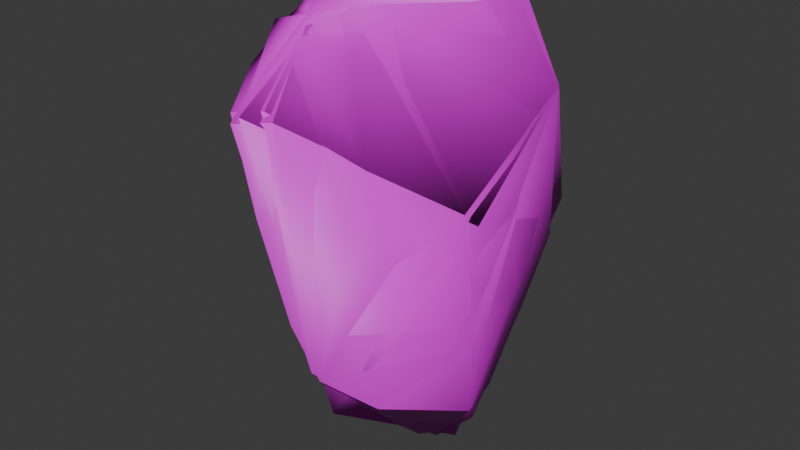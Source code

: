 # Source: Rock02.blend  (saved by Blender 4.0.36; exported with 4.5.12 LTS)
import bpy
from mathutils import Matrix  # noqa: F401  (used for matrix-valued properties, if any)

bpy.ops.wm.read_factory_settings(use_empty=True)
scene = bpy.context.scene
scene.name = 'Scene'

# ---- collections
col_collection = bpy.data.collections.new('Collection'); scene.collection.children.link(col_collection)

# ---- images (referenced by path relative to the original .blend; pixels are not part of the script)
import os
ASSET_DIR = os.environ.get("B2B_ASSET_DIR", "")  # directory of the original .blend (textures are referenced by path, not embedded)
HERE = os.path.dirname(os.path.abspath(__file__))  # packed textures are extracted next to this script under _unpacked/

def load_image(name, relpath, width, height, colorspace="sRGB"):
    """Load a texture the original file referenced (path relative to the .blend, or extracted next to this script)."""
    p = next((c for c in (os.path.join(HERE, relpath), os.path.join(ASSET_DIR, relpath)) if relpath and os.path.exists(c)), "")
    if p:
        img = bpy.data.images.load(p, check_existing=True)
        img.name = name
    else:  # same state as the original file: an image datablock whose file is absent (Cycles renders it pink)
        img = bpy.data.images.new(name, width, height)
        img.source = "FILE"
        img.filepath = "//" + (relpath or name)
    img.colorspace_settings.name = colorspace
    return img
img_stylizedrock02_basecolor_png = load_image('stylizedRock02_baseColor.png', 'stylizedRock02_baseColor.png', 1024, 1024, 'sRGB')
img_stylizedrock02_normal_png = load_image('stylizedRock02_normal.png', 'stylizedRock02_normal.png', 1024, 1024, 'Non-Color')

# ---- materials (node trees are filled in below, after node groups)
mat_stylizedrock02_mat = bpy.data.materials.new('stylizedRock02_mat')
mat_stylizedrock02_mat.use_transparent_shadow = False
mat_stylizedrock02_mat.roughness = 0.5

# ---- material node trees
mat_stylizedrock02_mat.use_nodes = True; mat_stylizedrock02_mat.node_tree.nodes.clear()
_N = mat_stylizedrock02_mat.node_tree.nodes; _L = mat_stylizedrock02_mat.node_tree.links
n0 = _N.new('ShaderNodeBsdfPrincipled'); n0.name = 'Principled BSDF'; n0.location = (10, 300)
n0.inputs[3].default_value = 1.45
n0.inputs[27].default_value = (0.0, 0.0, 0.0, 1.0)
n0.inputs[28].default_value = 1.0
n1 = _N.new('ShaderNodeOutputMaterial'); n1.name = 'Material Output'; n1.location = (300, 300)
n2 = _N.new('ShaderNodeNormalMap'); n2.name = 'Normal Map'; n2.location = (-300, -300)
n2.label = 'Normal/Map'
n3 = _N.new('ShaderNodeTexImage'); n3.name = 'Image Texture'; n3.location = (-300, 600)
n3.image = img_stylizedrock02_basecolor_png
n4 = _N.new('ShaderNodeTexImage'); n4.name = 'Image Texture.001'; n4.location = (-600, -900)
n4.image = img_stylizedrock02_normal_png
_L.new(n0.outputs[0], n1.inputs[0])
_L.new(n2.outputs[0], n0.inputs[5])
_L.new(n3.outputs[0], n0.inputs[0])
_L.new(n4.outputs[0], n2.inputs[1])
n1.is_active_output = True

# ---- world
world_world = bpy.data.worlds.new('World'); scene.world = world_world
world_world.use_nodes = True; world_world.node_tree.nodes.clear()
_N = world_world.node_tree.nodes; _L = world_world.node_tree.links
n0 = _N.new('ShaderNodeOutputWorld'); n0.name = 'World Output'; n0.location = (300, 300)
n1 = _N.new('ShaderNodeBackground'); n1.name = 'Background'; n1.location = (10, 300)
n1.inputs[0].default_value = (0.05088, 0.05088, 0.05088, 1.0)
_L.new(n1.outputs[0], n0.inputs[0])
n0.is_active_output = True
world_world.color = (0.05088, 0.05088, 0.05088)
world_world.use_sun_shadow = False
world_world.sun_shadow_jitter_overblur = 0.0

# ---- meshes
me_rocks02_lod0 = bpy.data.meshes.new('Rocks02_LOD0')
me_rocks02_lod0.from_pydata([(-0.04367, -0.6541, 0.6477), (-0.1674, -0.607, 0.1939), (-0.03082, -0.4968, 0.8536), (-0.3078, -0.5703, 0.5528), (0.3303, -0.5764, 0.5156), (-0.0402, -0.4494, -0.5328), (0.346, -0.4822, 0.1517), (-0.1185, -0.5141, -0.2768), (0.6314, -0.4507, 0.4054), (0.5334, -0.2547, -0.2353), (-0.0901, -0.3616, 0.9063), (0.1508, -0.4283, 0.8251), (0.5913, -0.3424, 0.09049), (0.1809, -0.3604, -0.6107), (-0.4677, -0.1761, -0.2562), (-0.5415, -0.1922, 0.03502), (0.09975, -0.2729, 0.9477), (-0.1092, -0.2353, -0.7833), (-0.4947, 0.08717, 0.8169), (-0.3673, -0.1295, -0.5554), (0.2528, 0.06454, 0.9112), (-0.6323, 0.003221, 0.5399), (-0.6161, -0.1744, 0.5644), (-0.182, -0.1158, -0.8386), (0.6323, -0.1615, 0.5668), (0.5006, 0.05593, -0.1671), (0.376, -0.0311, -0.7145), (0.1315, -0.04259, -0.9424), (-0.5784, 0.00585, 0.7219), (-0.2736, 0.08876, -0.8075), (0.1937, 0.05017, -0.9477), (0.5871, 0.134, 0.6714), (0.3137, 0.195, -0.7351), (-0.2854, 0.2568, -0.7639), (0.5217, 0.2626, 0.3175), (-0.5336, 0.243, 0.06922), (0.06811, 0.3272, -0.8641), (0.2737, 0.3222, 0.8862), (-0.4392, 0.3255, 0.4492), (-0.2016, 0.4548, -0.3646), (0.3181, 0.3744, -0.4765), (-0.1543, 0.3476, -0.8131), (0.3589, 0.4727, 0.3524), (0.003597, 0.4719, -0.2747), (-0.2913, 0.4511, 0.798), (0.4247, 0.3846, -0.08452), (0.3371, 0.4286, -0.1984), (0.2413, 0.5548, 0.331), (-0.2396, 0.6187, 0.5871), (0.06391, 0.5098, 0.8169), (-0.2699, 0.6336, 0.2332), (-0.1731, 0.6541, 0.3713)], [], [(4, 7, 5), (1, 15, 7), (1, 3, 15), (8, 6, 12), (5, 9, 6), (11, 16, 2), (19, 5, 7), (16, 10, 2), (7, 15, 14), (22, 15, 3), (11, 24, 16), (28, 10, 18), (9, 26, 25), (22, 21, 15), (17, 19, 23), (12, 25, 24), (35, 15, 21), (27, 13, 17), (23, 19, 29), (15, 35, 14), (14, 29, 19), (21, 22, 28), (29, 27, 23), (27, 30, 26), (25, 26, 32), (16, 20, 37), (36, 32, 30), (18, 38, 21), (27, 29, 41), (41, 30, 27), (33, 35, 39), (32, 45, 25), (37, 31, 42), (25, 45, 34), (39, 41, 33), (44, 38, 18), (46, 45, 40), (41, 43, 40), (42, 45, 47), (45, 46, 47), (38, 44, 48), (42, 49, 37), (42, 47, 49), (50, 43, 39), (46, 43, 50), (46, 51, 47), (51, 50, 48), (1, 0, 3), (3, 0, 2), (4, 0, 1), (4, 2, 0), (1, 7, 4), (8, 11, 4), (4, 6, 8), (4, 11, 2), (6, 4, 5), (6, 9, 12), (2, 10, 3), (9, 5, 13), (11, 8, 24), (28, 22, 3), (13, 5, 17), (3, 10, 28), (19, 7, 14), (8, 12, 24), (5, 19, 17), (9, 13, 26), (12, 9, 25), (18, 10, 16), (23, 27, 17), (24, 20, 16), (26, 13, 27), (44, 18, 16), (31, 20, 24), (31, 24, 34), (34, 24, 25), (30, 32, 26), (14, 33, 29), (28, 18, 21), (37, 44, 16), (31, 37, 20), (35, 33, 14), (21, 38, 35), (29, 33, 41), (30, 41, 36), (34, 42, 31), (36, 40, 32), (38, 50, 35), (32, 40, 45), (41, 40, 36), (44, 37, 49), (46, 40, 43), (42, 34, 45), (39, 43, 41), (48, 44, 49), (48, 50, 38), (47, 51, 49), (50, 51, 46), (39, 35, 50), (48, 49, 51)])
me_rocks02_lod0.polygons.foreach_set('use_smooth', [True] * 100)
_uv = me_rocks02_lod0.uv_layers.new(name='UVMap')
_uv.uv.foreach_set('vector', [0.4112, 0.4095, 0.1681, 0.5068, 0.09502, 0.4769, 0.3011, 0.5386, 0.2113, 0.6781, 0.1681, 0.5068, 0.3011, 0.5386, 0.3931, 0.5998, 0.2113, 0.6781, 0.3844, 0.3124, 0.3039, 0.3898, 0.2874, 0.3081, 0.09502, 0.4769, 0.191, 0.3104, 0.3039, 0.3898, 0.7908, 0.5893, 0.7738, 0.6455, 0.7364, 0.5745, 0.04757, 0.6021, 0.09502, 0.4769, 0.1681, 0.5068, 0.7328, 0.6666, 0.6877, 0.6207, 0.7136, 0.5809, 0.1681, 0.5068, 0.2113, 0.6781, 0.1317, 0.6413, 0.3536, 0.7399, 0.2113, 0.6781, 0.3931, 0.5998, 0.7908, 0.5893, 0.9635, 0.6173, 0.7738, 0.6455, 0.5102, 0.672, 0.6877, 0.6207, 0.5367, 0.6992, 0.191, 0.3104, 0.034, 0.2984, 0.1789, 0.2212, 0.9149, 0.4474, 0.8627, 0.4428, 0.9149, 0.2917, 0.111, 0.8277, 0.2006, 0.7627, 0.1457, 0.8512, 0.2874, 0.3081, 0.1789, 0.2212, 0.4042, 0.2166, 0.7916, 0.3068, 0.9149, 0.2917, 0.8627, 0.4428, 0.08789, 0.9122, 0.005922, 0.8149, 0.111, 0.8277, 0.1457, 0.8512, 0.2006, 0.7627, 0.2083, 0.8807, 0.9149, 0.2917, 0.7916, 0.3068, 0.903, 0.2037, 0.903, 0.2037, 0.8086, 0.04235, 0.88, 0.1136, 0.4572, 0.6592, 0.4895, 0.6057, 0.5102, 0.672, 0.2083, 0.8807, 0.08789, 0.9122, 0.1457, 0.8512, 0.08789, 0.9122, 0.08502, 0.9329, 0.00183, 0.9357, 0.1789, 0.2212, 0.034, 0.2984, 0.00183, 0.237, 0.7328, 0.6666, 0.7328, 0.7746, 0.7074, 0.8455, 0.1415, 0.9982, 0.04598, 0.9982, 0.08502, 0.9329, 0.5367, 0.6992, 0.4391, 0.7757, 0.4572, 0.6592, 0.08789, 0.9122, 0.2083, 0.8807, 0.2148, 0.9728, 0.2148, 0.9728, 0.08502, 0.9329, 0.08789, 0.9122, 0.7637, 0.06333, 0.7916, 0.3068, 0.6951, 0.1733, 0.00183, 0.237, 0.1664, 0.1212, 0.1789, 0.2212, 0.4354, 0.00183, 0.405, 0.1236, 0.2746, 0.04332, 0.1789, 0.2212, 0.1664, 0.1212, 0.2931, 0.1199, 0.6951, 0.1733, 0.7218, 0.03943, 0.7637, 0.06333, 0.5461, 0.8112, 0.4391, 0.7757, 0.5367, 0.6992, 0.5301, 0.1716, 0.4893, 0.1913, 0.5605, 0.09428, 0.7218, 0.03943, 0.6303, 0.1811, 0.5605, 0.09428, 0.4735, 0.3282, 0.4893, 0.1913, 0.5165, 0.3332, 0.4893, 0.1913, 0.5301, 0.1716, 0.5165, 0.3332, 0.4391, 0.7757, 0.5461, 0.8112, 0.5021, 0.8749, 0.4735, 0.3282, 0.5273, 0.4872, 0.4391, 0.4965, 0.4735, 0.3282, 0.5165, 0.3332, 0.5273, 0.4872, 0.6608, 0.3439, 0.6303, 0.1811, 0.6951, 0.1733, 0.5301, 0.1716, 0.6303, 0.1811, 0.6608, 0.3439, 0.5301, 0.1716, 0.6317, 0.3762, 0.5165, 0.3332, 0.6317, 0.3762, 0.6608, 0.3439, 0.6416, 0.4417, 0.3011, 0.5386, 0.4354, 0.5246, 0.3931, 0.5998, 0.6087, 0.5067, 0.7001, 0.5001, 0.7136, 0.5809, 0.4112, 0.4095, 0.4354, 0.5246, 0.3011, 0.5386, 0.8637, 0.5051, 0.7364, 0.5745, 0.7468, 0.5001, 0.3011, 0.5386, 0.1681, 0.5068, 0.4112, 0.4095, 0.9616, 0.5218, 0.7908, 0.5893, 0.8637, 0.5051, 0.4112, 0.4095, 0.3039, 0.3898, 0.3844, 0.3124, 0.8637, 0.5051, 0.7908, 0.5893, 0.7364, 0.5745, 0.3039, 0.3898, 0.4112, 0.4095, 0.09502, 0.4769, 0.3039, 0.3898, 0.191, 0.3104, 0.2874, 0.3081, 0.7136, 0.5809, 0.6877, 0.6207, 0.6087, 0.5067, 0.191, 0.3104, 0.09502, 0.4769, 0.07564, 0.406, 0.7908, 0.5893, 0.9616, 0.5218, 0.9635, 0.6173, 0.5102, 0.672, 0.4895, 0.6057, 0.6087, 0.5067, 0.005922, 0.8149, 0.05, 0.7436, 0.111, 0.8277, 0.6087, 0.5067, 0.6877, 0.6207, 0.5102, 0.672, 0.04757, 0.6021, 0.1681, 0.5068, 0.1317, 0.6413, 0.3844, 0.3124, 0.2874, 0.3081, 0.4042, 0.2166, 0.05, 0.7436, 0.2006, 0.7627, 0.111, 0.8277, 0.191, 0.3104, 0.07564, 0.406, 0.034, 0.2984, 0.2874, 0.3081, 0.191, 0.3104, 0.1789, 0.2212, 0.5367, 0.6992, 0.6877, 0.6207, 0.7328, 0.6666, 0.1457, 0.8512, 0.08789, 0.9122, 0.111, 0.8277, 0.9635, 0.6173, 0.8443, 0.7267, 0.7738, 0.6455, 0.00183, 0.9357, 0.005922, 0.8149, 0.08789, 0.9122, 0.5461, 0.8112, 0.5367, 0.6992, 0.7328, 0.6666, 0.9635, 0.7088, 0.8443, 0.7267, 0.9635, 0.6173, 0.405, 0.1236, 0.4042, 0.2166, 0.2931, 0.1199, 0.2931, 0.1199, 0.4042, 0.2166, 0.1789, 0.2212, 0.08502, 0.9329, 0.04598, 0.9982, 0.00183, 0.9357, 0.903, 0.2037, 0.7637, 0.06333, 0.8086, 0.04235, 0.5102, 0.672, 0.5367, 0.6992, 0.4572, 0.6592, 0.7074, 0.8455, 0.5461, 0.8112, 0.7328, 0.6666, 0.9635, 0.7088, 0.8761, 0.7946, 0.8443, 0.7267, 0.7916, 0.3068, 0.7637, 0.06333, 0.903, 0.2037, 0.8627, 0.4428, 0.7521, 0.4146, 0.7916, 0.3068, 0.8086, 0.04235, 0.7637, 0.06333, 0.7218, 0.03943, 0.08502, 0.9329, 0.2148, 0.9728, 0.1415, 0.9982, 0.2931, 0.1199, 0.2746, 0.04332, 0.405, 0.1236, 0.6628, 0.003352, 0.5605, 0.09428, 0.5693, 0.00183, 0.7521, 0.4146, 0.6608, 0.3439, 0.7916, 0.3068, 0.5693, 0.00183, 0.5605, 0.09428, 0.4893, 0.1913, 0.7218, 0.03943, 0.5605, 0.09428, 0.6628, 0.003352, 0.5461, 0.8112, 0.7074, 0.8455, 0.6241, 0.8752, 0.5301, 0.1716, 0.5605, 0.09428, 0.6303, 0.1811, 0.2746, 0.04332, 0.2931, 0.1199, 0.1664, 0.1212, 0.6951, 0.1733, 0.6303, 0.1811, 0.7218, 0.03943, 0.5021, 0.8749, 0.5461, 0.8112, 0.6241, 0.8752, 0.6416, 0.4417, 0.6608, 0.3439, 0.7521, 0.4146, 0.5165, 0.3332, 0.6317, 0.3762, 0.5273, 0.4872, 0.6608, 0.3439, 0.6317, 0.3762, 0.5301, 0.1716, 0.6951, 0.1733, 0.7916, 0.3068, 0.6608, 0.3439, 0.6416, 0.4417, 0.5273, 0.4872, 0.6317, 0.3762])
_ca = me_rocks02_lod0.color_attributes.new('Col', 'FLOAT_COLOR', 'CORNER')
_ca.data.foreach_set('color', [1.0, 1.0, 1.0, 1.0, 1.0, 1.0, 1.0, 1.0, 1.0, 1.0, 1.0, 1.0, 1.0, 1.0, 1.0, 1.0, 1.0, 1.0, 1.0, 1.0, 1.0, 1.0, 1.0, 1.0, 1.0, 1.0, 1.0, 1.0, 1.0, 1.0, 1.0, 1.0, 1.0, 1.0, 1.0, 1.0, 1.0, 1.0, 1.0, 1.0, 1.0, 1.0, 1.0, 1.0, 1.0, 1.0, 1.0, 1.0, 1.0, 1.0, 1.0, 1.0, 1.0, 1.0, 1.0, 1.0, 1.0, 1.0, 1.0, 1.0, 1.0, 1.0, 1.0, 1.0, 1.0, 1.0, 1.0, 1.0, 1.0, 1.0, 1.0, 1.0, 1.0, 1.0, 1.0, 1.0, 1.0, 1.0, 1.0, 1.0, 1.0, 1.0, 1.0, 1.0, 1.0, 1.0, 1.0, 1.0, 1.0, 1.0, 1.0, 1.0, 1.0, 1.0, 1.0, 1.0, 1.0, 1.0, 1.0, 1.0, 1.0, 1.0, 1.0, 1.0, 1.0, 1.0, 1.0, 1.0, 1.0, 1.0, 1.0, 1.0, 1.0, 1.0, 1.0, 1.0, 1.0, 1.0, 1.0, 1.0, 1.0, 1.0, 1.0, 1.0, 1.0, 1.0, 1.0, 1.0, 1.0, 1.0, 1.0, 1.0, 1.0, 1.0, 1.0, 1.0, 1.0, 1.0, 1.0, 1.0, 1.0, 1.0, 1.0, 1.0, 1.0, 1.0, 1.0, 1.0, 1.0, 1.0, 1.0, 1.0, 1.0, 1.0, 1.0, 1.0, 1.0, 1.0, 1.0, 1.0, 1.0, 1.0, 1.0, 1.0, 1.0, 1.0, 1.0, 1.0, 1.0, 1.0, 1.0, 1.0, 1.0, 1.0, 1.0, 1.0, 1.0, 1.0, 1.0, 1.0, 1.0, 1.0, 1.0, 1.0, 1.0, 1.0, 1.0, 1.0, 1.0, 1.0, 1.0, 1.0, 1.0, 1.0, 1.0, 1.0, 1.0, 1.0, 1.0, 1.0, 1.0, 1.0, 1.0, 1.0, 1.0, 1.0, 1.0, 1.0, 1.0, 1.0, 1.0, 1.0, 1.0, 1.0, 1.0, 1.0, 1.0, 1.0, 1.0, 1.0, 1.0, 1.0, 1.0, 1.0, 1.0, 1.0, 1.0, 1.0, 1.0, 1.0, 1.0, 1.0, 1.0, 1.0, 1.0, 1.0, 1.0, 1.0, 1.0, 1.0, 1.0, 1.0, 1.0, 1.0, 1.0, 1.0, 1.0, 1.0, 1.0, 1.0, 1.0, 1.0, 1.0, 1.0, 1.0, 1.0, 1.0, 1.0, 1.0, 1.0, 1.0, 1.0, 1.0, 1.0, 1.0, 1.0, 1.0, 1.0, 1.0, 1.0, 1.0, 1.0, 1.0, 1.0, 1.0, 1.0, 1.0, 1.0, 1.0, 1.0, 1.0, 1.0, 1.0, 1.0, 1.0, 1.0, 1.0, 1.0, 1.0, 1.0, 1.0, 1.0, 1.0, 1.0, 1.0, 1.0, 1.0, 1.0, 1.0, 1.0, 1.0, 1.0, 1.0, 1.0, 1.0, 1.0, 1.0, 1.0, 1.0, 1.0, 1.0, 1.0, 1.0, 1.0, 1.0, 1.0, 1.0, 1.0, 1.0, 1.0, 1.0, 1.0, 1.0, 1.0, 1.0, 1.0, 1.0, 1.0, 1.0, 1.0, 1.0, 1.0, 1.0, 1.0, 1.0, 1.0, 1.0, 1.0, 1.0, 1.0, 1.0, 1.0, 1.0, 1.0, 1.0, 1.0, 1.0, 1.0, 1.0, 1.0, 1.0, 1.0, 1.0, 1.0, 1.0, 1.0, 1.0, 1.0, 1.0, 1.0, 1.0, 1.0, 1.0, 1.0, 1.0, 1.0, 1.0, 1.0, 1.0, 1.0, 1.0, 1.0, 1.0, 1.0, 1.0, 1.0, 1.0, 1.0, 1.0, 1.0, 1.0, 1.0, 1.0, 1.0, 1.0, 1.0, 1.0, 1.0, 1.0, 1.0, 1.0, 1.0, 1.0, 1.0, 1.0, 1.0, 1.0, 1.0, 1.0, 1.0, 1.0, 1.0, 1.0, 1.0, 1.0, 1.0, 1.0, 1.0, 1.0, 1.0, 1.0, 1.0, 1.0, 1.0, 1.0, 1.0, 1.0, 1.0, 1.0, 1.0, 1.0, 1.0, 1.0, 1.0, 1.0, 1.0, 1.0, 1.0, 1.0, 1.0, 1.0, 1.0, 1.0, 1.0, 1.0, 1.0, 1.0, 1.0, 1.0, 1.0, 1.0, 1.0, 1.0, 1.0, 1.0, 1.0, 1.0, 1.0, 1.0, 1.0, 1.0, 1.0, 1.0, 1.0, 1.0, 1.0, 1.0, 1.0, 1.0, 1.0, 1.0, 1.0, 1.0, 1.0, 1.0, 1.0, 1.0, 1.0, 1.0, 1.0, 1.0, 1.0, 1.0, 1.0, 1.0, 1.0, 1.0, 1.0, 1.0, 1.0, 1.0, 1.0, 1.0, 1.0, 1.0, 1.0, 1.0, 1.0, 1.0, 1.0, 1.0, 1.0, 1.0, 1.0, 1.0, 1.0, 1.0, 1.0, 1.0, 1.0, 1.0, 1.0, 1.0, 1.0, 1.0, 1.0, 1.0, 1.0, 1.0, 1.0, 1.0, 1.0, 1.0, 1.0, 1.0, 1.0, 1.0, 1.0, 1.0, 1.0, 1.0, 1.0, 1.0, 1.0, 1.0, 1.0, 1.0, 1.0, 1.0, 1.0, 1.0, 1.0, 1.0, 1.0, 1.0, 1.0, 1.0, 1.0, 1.0, 1.0, 1.0, 1.0, 1.0, 1.0, 1.0, 1.0, 1.0, 1.0, 1.0, 1.0, 1.0, 1.0, 1.0, 1.0, 1.0, 1.0, 1.0, 1.0, 1.0, 1.0, 1.0, 1.0, 1.0, 1.0, 1.0, 1.0, 1.0, 1.0, 1.0, 1.0, 1.0, 1.0, 1.0, 1.0, 1.0, 1.0, 1.0, 1.0, 1.0, 1.0, 1.0, 1.0, 1.0, 1.0, 1.0, 1.0, 1.0, 1.0, 1.0, 1.0, 1.0, 1.0, 1.0, 1.0, 1.0, 1.0, 1.0, 1.0, 1.0, 1.0, 1.0, 1.0, 1.0, 1.0, 1.0, 1.0, 1.0, 1.0, 1.0, 1.0, 1.0, 1.0, 1.0, 1.0, 1.0, 1.0, 1.0, 1.0, 1.0, 1.0, 1.0, 1.0, 1.0, 1.0, 1.0, 1.0, 1.0, 1.0, 1.0, 1.0, 1.0, 1.0, 1.0, 1.0, 1.0, 1.0, 1.0, 1.0, 1.0, 1.0, 1.0, 1.0, 1.0, 1.0, 1.0, 1.0, 1.0, 1.0, 1.0, 1.0, 1.0, 1.0, 1.0, 1.0, 1.0, 1.0, 1.0, 1.0, 1.0, 1.0, 1.0, 1.0, 1.0, 1.0, 1.0, 1.0, 1.0, 1.0, 1.0, 1.0, 1.0, 1.0, 1.0, 1.0, 1.0, 1.0, 1.0, 1.0, 1.0, 1.0, 1.0, 1.0, 1.0, 1.0, 1.0, 1.0, 1.0, 1.0, 1.0, 1.0, 1.0, 1.0, 1.0, 1.0, 1.0, 1.0, 1.0, 1.0, 1.0, 1.0, 1.0, 1.0, 1.0, 1.0, 1.0, 1.0, 1.0, 1.0, 1.0, 1.0, 1.0, 1.0, 1.0, 1.0, 1.0, 1.0, 1.0, 1.0, 1.0, 1.0, 1.0, 1.0, 1.0, 1.0, 1.0, 1.0, 1.0, 1.0, 1.0, 1.0, 1.0, 1.0, 1.0, 1.0, 1.0, 1.0, 1.0, 1.0, 1.0, 1.0, 1.0, 1.0, 1.0, 1.0, 1.0, 1.0, 1.0, 1.0, 1.0, 1.0, 1.0, 1.0, 1.0, 1.0, 1.0, 1.0, 1.0, 1.0, 1.0, 1.0, 1.0, 1.0, 1.0, 1.0, 1.0, 1.0, 1.0, 1.0, 1.0, 1.0, 1.0, 1.0, 1.0, 1.0, 1.0, 1.0, 1.0, 1.0, 1.0, 1.0, 1.0, 1.0, 1.0, 1.0, 1.0, 1.0, 1.0, 1.0, 1.0, 1.0, 1.0, 1.0, 1.0, 1.0, 1.0, 1.0, 1.0, 1.0, 1.0, 1.0, 1.0, 1.0, 1.0, 1.0, 1.0, 1.0, 1.0, 1.0, 1.0, 1.0, 1.0, 1.0, 1.0, 1.0, 1.0, 1.0, 1.0, 1.0, 1.0, 1.0, 1.0, 1.0, 1.0, 1.0, 1.0, 1.0, 1.0, 1.0, 1.0, 1.0, 1.0, 1.0, 1.0, 1.0, 1.0, 1.0, 1.0, 1.0, 1.0, 1.0, 1.0, 1.0, 1.0, 1.0, 1.0, 1.0, 1.0, 1.0, 1.0, 1.0, 1.0, 1.0, 1.0, 1.0, 1.0, 1.0, 1.0, 1.0, 1.0, 1.0, 1.0, 1.0, 1.0, 1.0, 1.0, 1.0, 1.0, 1.0, 1.0, 1.0, 1.0, 1.0, 1.0, 1.0, 1.0, 1.0, 1.0, 1.0, 1.0, 1.0, 1.0, 1.0, 1.0, 1.0, 1.0, 1.0, 1.0, 1.0, 1.0, 1.0, 1.0, 1.0, 1.0, 1.0, 1.0, 1.0, 1.0, 1.0, 1.0, 1.0, 1.0, 1.0, 1.0, 1.0, 1.0, 1.0, 1.0, 1.0, 1.0, 1.0, 1.0, 1.0, 1.0, 1.0, 1.0, 1.0, 1.0, 1.0, 1.0, 1.0, 1.0, 1.0, 1.0, 1.0, 1.0, 1.0, 1.0, 1.0, 1.0, 1.0, 1.0, 1.0, 1.0, 1.0, 1.0, 1.0, 1.0, 1.0, 1.0, 1.0, 1.0, 1.0, 1.0, 1.0, 1.0, 1.0, 1.0, 1.0, 1.0, 1.0, 1.0, 1.0, 1.0, 1.0, 1.0, 1.0, 1.0, 1.0, 1.0, 1.0, 1.0, 1.0, 1.0, 1.0, 1.0, 1.0, 1.0, 1.0, 1.0, 1.0, 1.0, 1.0, 1.0, 1.0, 1.0, 1.0, 1.0, 1.0, 1.0, 1.0, 1.0, 1.0, 1.0, 1.0, 1.0, 1.0, 1.0, 1.0, 1.0, 1.0, 1.0, 1.0, 1.0, 1.0, 1.0, 1.0, 1.0, 1.0, 1.0, 1.0, 1.0, 1.0, 1.0, 1.0, 1.0, 1.0, 1.0, 1.0, 1.0, 1.0, 1.0, 1.0, 1.0, 1.0, 1.0, 1.0, 1.0, 1.0, 1.0, 1.0, 1.0, 1.0, 1.0, 1.0, 1.0, 1.0, 1.0, 1.0, 1.0, 1.0, 1.0, 1.0, 1.0, 1.0, 1.0, 1.0, 1.0, 1.0, 1.0, 1.0, 1.0, 1.0, 1.0, 1.0, 1.0, 1.0, 1.0, 1.0, 1.0, 1.0, 1.0, 1.0, 1.0, 1.0, 1.0, 1.0, 1.0, 1.0, 1.0, 1.0, 1.0, 1.0, 1.0, 1.0, 1.0, 1.0, 1.0, 1.0, 1.0, 1.0, 1.0, 1.0, 1.0, 1.0, 1.0, 1.0, 1.0, 1.0, 1.0, 1.0, 1.0, 1.0, 1.0, 1.0, 1.0, 1.0, 1.0, 1.0, 1.0, 1.0, 1.0, 1.0, 1.0, 1.0, 1.0, 1.0, 1.0, 1.0, 1.0, 1.0, 1.0, 1.0, 1.0, 1.0, 1.0, 1.0, 1.0, 1.0, 1.0, 1.0, 1.0, 1.0, 1.0, 1.0, 1.0, 1.0, 1.0, 1.0, 1.0, 1.0, 1.0, 1.0, 1.0, 1.0, 1.0, 1.0, 1.0, 1.0, 1.0, 1.0, 1.0, 1.0, 1.0, 1.0, 1.0, 1.0, 1.0, 1.0, 1.0, 1.0, 1.0, 1.0, 1.0, 1.0, 1.0, 1.0, 1.0, 1.0, 1.0, 1.0, 1.0, 1.0, 1.0, 1.0, 1.0, 1.0, 1.0, 1.0, 1.0, 1.0, 1.0, 1.0, 1.0, 1.0, 1.0, 1.0, 1.0, 1.0, 1.0, 1.0, 1.0, 1.0, 1.0, 1.0, 1.0, 1.0, 1.0, 1.0, 1.0, 1.0, 1.0, 1.0, 1.0, 1.0, 1.0, 1.0, 1.0, 1.0, 1.0, 1.0, 1.0, 1.0, 1.0, 1.0, 1.0, 1.0, 1.0, 1.0, 1.0, 1.0])
me_rocks02_lod0.materials.append(mat_stylizedrock02_mat)
me_rocks02_lod0.update()
me_rocks02_lod0.normals_split_custom_set([tuple(v) for v in zip(*[iter([0.3756, -0.9026, 0.2102, -0.2914, -0.9196, -0.2636, -0.1394, -0.898, -0.4174, -0.2911, -0.9388, -0.1839, -0.9097, -0.3586, -0.2096, -0.2914, -0.9196, -0.2636, -0.2911, -0.9388, -0.1839, -0.6044, -0.7606, 0.237, -0.9097, -0.3586, -0.2096, 0.8069, -0.5803, 0.1101, 0.3617, -0.8939, -0.2647, 0.8571, -0.4368, -0.2731, -0.1394, -0.898, -0.4174, 0.8615, -0.4082, -0.302, 0.3617, -0.8939, -0.2647, 0.4553, -0.561, 0.6914, 0.2124, -0.1971, 0.9571, -0.08522, -0.6522, 0.7532, -0.8524, -0.3445, -0.3932, -0.1394, -0.898, -0.4174, -0.2914, -0.9196, -0.2636, 0.2124, -0.1971, 0.9571, -0.339, -0.3192, 0.885, -0.08522, -0.6522, 0.7532, -0.2914, -0.9196, -0.2636, -0.9097, -0.3586, -0.2096, -0.8889, -0.351, -0.2945, -0.8841, -0.3923, 0.2539, -0.9097, -0.3586, -0.2096, -0.6044, -0.7606, 0.237, 0.4553, -0.561, 0.6914, 0.9202, -0.09691, 0.3793, 0.2124, -0.1971, 0.9571, -0.8434, 0.04165, 0.5357, -0.339, -0.3192, 0.885, -0.6414, 0.1841, 0.7448, 0.8615, -0.4082, -0.302, 0.8521, -0.1594, -0.4984, 0.9603, 0.2036, -0.1906, -0.8841, -0.3923, 0.2539, -0.9742, 0.205, 0.09386, -0.9097, -0.3586, -0.2096, -0.3016, -0.6913, -0.6567, -0.8524, -0.3445, -0.3932, -0.5107, -0.3576, -0.7819, 0.8571, -0.4368, -0.2731, 0.9603, 0.2036, -0.1906, 0.9202, -0.09691, 0.3793, -0.9171, 0.3679, -0.1537, -0.9097, -0.3586, -0.2096, -0.9742, 0.205, 0.09386, 0.1339, -0.3409, -0.9305, 0.3945, -0.7981, -0.4554, -0.3016, -0.6913, -0.6567, -0.5107, -0.3576, -0.7819, -0.8524, -0.3445, -0.3932, -0.6909, -0.003266, -0.7229, -0.9097, -0.3586, -0.2096, -0.9171, 0.3679, -0.1537, -0.8889, -0.351, -0.2945, -0.8889, -0.351, -0.2945, -0.6909, -0.003266, -0.7229, -0.8524, -0.3445, -0.3932, -0.9742, 0.205, 0.09386, -0.8841, -0.3923, 0.2539, -0.8434, 0.04165, 0.5357, -0.6909, -0.003266, -0.7229, 0.1339, -0.3409, -0.9305, -0.5107, -0.3576, -0.7819, 0.1339, -0.3409, -0.9305, 0.3892, 0.04013, -0.9203, 0.8521, -0.1594, -0.4984, 0.9603, 0.2036, -0.1906, 0.8521, -0.1594, -0.4984, 0.7846, 0.4068, -0.4678, 0.2124, -0.1971, 0.9571, 0.3568, -0.0157, 0.934, 0.3933, 0.4396, 0.8075, 0.146, 0.6921, -0.7069, 0.7846, 0.4068, -0.4678, 0.3892, 0.04013, -0.9203, -0.6414, 0.1841, 0.7448, -0.842, 0.5218, 0.1372, -0.9742, 0.205, 0.09386, 0.1339, -0.3409, -0.9305, -0.6909, -0.003266, -0.7229, -0.3053, 0.6924, -0.6537, -0.3053, 0.6924, -0.6537, 0.3892, 0.04013, -0.9203, 0.1339, -0.3409, -0.9305, -0.7598, 0.3809, -0.5269, -0.9171, 0.3679, -0.1537, -0.3666, 0.8942, -0.2567, 0.7846, 0.4068, -0.4678, 0.8042, 0.5756, -0.1483, 0.9603, 0.2036, -0.1906, 0.3933, 0.4396, 0.8075, 0.8648, 0.253, 0.4338, 0.6576, 0.7456, 0.1077, 0.9603, 0.2036, -0.1906, 0.8042, 0.5756, -0.1483, 0.9071, 0.4186, -0.04353, -0.3666, 0.8942, -0.2567, -0.3053, 0.6924, -0.6537, -0.7598, 0.3809, -0.5269, -0.5005, 0.5147, 0.6961, -0.842, 0.5218, 0.1372, -0.6414, 0.1841, 0.7448, 0.4184, 0.8885, -0.1884, 0.8042, 0.5756, -0.1483, 0.5921, 0.7498, -0.2953, -0.3053, 0.6924, -0.6537, 0.1122, 0.9643, -0.24, 0.5921, 0.7498, -0.2953, 0.6576, 0.7456, 0.1077, 0.8042, 0.5756, -0.1483, 0.3998, 0.9161, 0.02888, 0.8042, 0.5756, -0.1483, 0.4184, 0.8885, -0.1884, 0.3998, 0.9161, 0.02888, -0.842, 0.5218, 0.1372, -0.5005, 0.5147, 0.6961, -0.4036, 0.8697, 0.2841, 0.6576, 0.7456, 0.1077, 0.1748, 0.7232, 0.6682, 0.3933, 0.4396, 0.8075, 0.6576, 0.7456, 0.1077, 0.3998, 0.9161, 0.02888, 0.1748, 0.7232, 0.6682, -0.4412, 0.8879, -0.1305, 0.1122, 0.9643, -0.24, -0.3666, 0.8942, -0.2567, 0.4184, 0.8885, -0.1884, 0.1122, 0.9643, -0.24, -0.4412, 0.8879, -0.1305, 0.4184, 0.8885, -0.1884, 0.02081, 0.9997, 0.008574, 0.3998, 0.9161, 0.02888, 0.02081, 0.9997, 0.008574, -0.4412, 0.8879, -0.1305, -0.4036, 0.8697, 0.2841, -0.2911, -0.9388, -0.1839, -0.03839, -0.945, 0.3248, -0.6044, -0.7606, 0.237, -0.6044, -0.7606, 0.237, -0.03839, -0.945, 0.3248, -0.08522, -0.6522, 0.7532, 0.3756, -0.9026, 0.2102, -0.03839, -0.945, 0.3248, -0.2911, -0.9388, -0.1839, 0.3756, -0.9026, 0.2102, -0.08522, -0.6522, 0.7532, -0.03839, -0.945, 0.3248, -0.2911, -0.9388, -0.1839, -0.2914, -0.9196, -0.2636, 0.3756, -0.9026, 0.2102, 0.8069, -0.5803, 0.1101, 0.4553, -0.561, 0.6914, 0.3756, -0.9026, 0.2102, 0.3756, -0.9026, 0.2102, 0.3617, -0.8939, -0.2647, 0.8069, -0.5803, 0.1101, 0.3756, -0.9026, 0.2102, 0.4553, -0.561, 0.6914, -0.08522, -0.6522, 0.7532, 0.3617, -0.8939, -0.2647, 0.3756, -0.9026, 0.2102, -0.1394, -0.898, -0.4174, 0.3617, -0.8939, -0.2647, 0.8615, -0.4082, -0.302, 0.8571, -0.4368, -0.2731, -0.08522, -0.6522, 0.7532, -0.339, -0.3192, 0.885, -0.6044, -0.7606, 0.237, 0.8615, -0.4082, -0.302, -0.1394, -0.898, -0.4174, 0.3945, -0.7981, -0.4554, 0.4553, -0.561, 0.6914, 0.8069, -0.5803, 0.1101, 0.9202, -0.09691, 0.3793, -0.8434, 0.04165, 0.5357, -0.8841, -0.3923, 0.2539, -0.6044, -0.7606, 0.237, 0.3945, -0.7981, -0.4554, -0.1394, -0.898, -0.4174, -0.3016, -0.6913, -0.6567, -0.6044, -0.7606, 0.237, -0.339, -0.3192, 0.885, -0.8434, 0.04165, 0.5357, -0.8524, -0.3445, -0.3932, -0.2914, -0.9196, -0.2636, -0.8889, -0.351, -0.2945, 0.8069, -0.5803, 0.1101, 0.8571, -0.4368, -0.2731, 0.9202, -0.09691, 0.3793, -0.1394, -0.898, -0.4174, -0.8524, -0.3445, -0.3932, -0.3016, -0.6913, -0.6567, 0.8615, -0.4082, -0.302, 0.3945, -0.7981, -0.4554, 0.8521, -0.1594, -0.4984, 0.8571, -0.4368, -0.2731, 0.8615, -0.4082, -0.302, 0.9603, 0.2036, -0.1906, -0.6414, 0.1841, 0.7448, -0.339, -0.3192, 0.885, 0.2124, -0.1971, 0.9571, -0.5107, -0.3576, -0.7819, 0.1339, -0.3409, -0.9305, -0.3016, -0.6913, -0.6567, 0.9202, -0.09691, 0.3793, 0.3568, -0.0157, 0.934, 0.2124, -0.1971, 0.9571, 0.8521, -0.1594, -0.4984, 0.3945, -0.7981, -0.4554, 0.1339, -0.3409, -0.9305, -0.5005, 0.5147, 0.6961, -0.6414, 0.1841, 0.7448, 0.2124, -0.1971, 0.9571, 0.8648, 0.253, 0.4338, 0.3568, -0.0157, 0.934, 0.9202, -0.09691, 0.3793, 0.8648, 0.253, 0.4338, 0.9202, -0.09691, 0.3793, 0.9071, 0.4186, -0.04353, 0.9071, 0.4186, -0.04353, 0.9202, -0.09691, 0.3793, 0.9603, 0.2036, -0.1906, 0.3892, 0.04013, -0.9203, 0.7846, 0.4068, -0.4678, 0.8521, -0.1594, -0.4984, -0.8889, -0.351, -0.2945, -0.7598, 0.3809, -0.5269, -0.6909, -0.003266, -0.7229, -0.8434, 0.04165, 0.5357, -0.6414, 0.1841, 0.7448, -0.9742, 0.205, 0.09386, 0.3933, 0.4396, 0.8075, -0.5005, 0.5147, 0.6961, 0.2124, -0.1971, 0.9571, 0.8648, 0.253, 0.4338, 0.3933, 0.4396, 0.8075, 0.3568, -0.0157, 0.934, -0.9171, 0.3679, -0.1537, -0.7598, 0.3809, -0.5269, -0.8889, -0.351, -0.2945, -0.9742, 0.205, 0.09386, -0.842, 0.5218, 0.1372, -0.9171, 0.3679, -0.1537, -0.6909, -0.003266, -0.7229, -0.7598, 0.3809, -0.5269, -0.3053, 0.6924, -0.6537, 0.3892, 0.04013, -0.9203, -0.3053, 0.6924, -0.6537, 0.146, 0.6921, -0.7069, 0.9071, 0.4186, -0.04353, 0.6576, 0.7456, 0.1077, 0.8648, 0.253, 0.4338, 0.146, 0.6921, -0.7069, 0.5921, 0.7498, -0.2953, 0.7846, 0.4068, -0.4678, -0.842, 0.5218, 0.1372, -0.4412, 0.8879, -0.1305, -0.9171, 0.3679, -0.1537, 0.7846, 0.4068, -0.4678, 0.5921, 0.7498, -0.2953, 0.8042, 0.5756, -0.1483, -0.3053, 0.6924, -0.6537, 0.5921, 0.7498, -0.2953, 0.146, 0.6921, -0.7069, -0.5005, 0.5147, 0.6961, 0.3933, 0.4396, 0.8075, 0.1748, 0.7232, 0.6682, 0.4184, 0.8885, -0.1884, 0.5921, 0.7498, -0.2953, 0.1122, 0.9643, -0.24, 0.6576, 0.7456, 0.1077, 0.9071, 0.4186, -0.04353, 0.8042, 0.5756, -0.1483, -0.3666, 0.8942, -0.2567, 0.1122, 0.9643, -0.24, -0.3053, 0.6924, -0.6537, -0.4036, 0.8697, 0.2841, -0.5005, 0.5147, 0.6961, 0.1748, 0.7232, 0.6682, -0.4036, 0.8697, 0.2841, -0.4412, 0.8879, -0.1305, -0.842, 0.5218, 0.1372, 0.3998, 0.9161, 0.02888, 0.02081, 0.9997, 0.008574, 0.1748, 0.7232, 0.6682, -0.4412, 0.8879, -0.1305, 0.02081, 0.9997, 0.008574, 0.4184, 0.8885, -0.1884, -0.3666, 0.8942, -0.2567, -0.9171, 0.3679, -0.1537, -0.4412, 0.8879, -0.1305, -0.4036, 0.8697, 0.2841, 0.1748, 0.7232, 0.6682, 0.02081, 0.9997, 0.008574])] * 3)])
me_rocks02_lod1 = bpy.data.meshes.new('Rocks02_LOD1')
me_rocks02_lod1.from_pydata([(0.008647, -0.6694, 0.625), (-0.2287, -0.6429, 0.552), (-0.03451, -0.4552, 0.8913), (-0.06611, -0.4669, -0.4958), (0.6291, -0.4464, 0.4109), (0.5408, -0.2553, -0.2145), (0.0799, -0.3325, 0.9435), (0.1809, -0.3604, -0.6107), (-0.4634, -0.1798, -0.3107), (-0.1434, -0.1664, -0.8401), (-0.5247, 0.05617, 0.8036), (0.311, 0.2824, 0.892), (-0.6476, -0.05849, 0.5918), (0.6085, 0.1027, 0.6747), (0.4575, 0.3587, -0.04094), (0.3319, 0.05339, -0.8172), (0.1811, 0.01154, -0.9579), (-0.2877, 0.23, -0.7871), (-0.5336, 0.243, 0.06922), (0.06811, 0.3272, -0.8641), (-0.148, 0.3502, -0.813), (0.336, 0.3823, -0.4229), (0.3013, 0.5273, 0.3296), (-0.2913, 0.4511, 0.798), (-0.2396, 0.6187, 0.5871), (0.06391, 0.5098, 0.8169), (-0.2449, 0.6583, 0.3268)], [], [(1, 8, 3), (3, 5, 4), (12, 8, 1), (5, 15, 14), (5, 14, 13), (18, 8, 12), (16, 7, 9), (9, 8, 17), (17, 16, 9), (19, 15, 16), (16, 17, 20), (17, 18, 20), (11, 13, 22), (23, 12, 10), (14, 21, 22), (12, 23, 24), (22, 25, 11), (21, 20, 26), (21, 26, 22), (1, 0, 2), (1, 3, 0), (4, 6, 0), (0, 6, 2), (4, 0, 3), (5, 3, 7), (6, 4, 13), (10, 12, 1), (7, 3, 9), (1, 2, 10), (4, 5, 13), (3, 8, 9), (5, 7, 15), (10, 2, 6), (13, 11, 6), (15, 7, 16), (23, 10, 6), (11, 23, 6), (18, 17, 8), (16, 20, 19), (19, 21, 15), (12, 26, 18), (15, 21, 14), (20, 21, 19), (23, 11, 25), (22, 13, 14), (24, 23, 25), (24, 26, 12), (22, 26, 25), (20, 18, 26), (24, 25, 26)])
me_rocks02_lod1.polygons.foreach_set('use_smooth', [True] * 50)
_uv = me_rocks02_lod1.uv_layers.new(name='UVMap')
_uv.uv.foreach_set('vector', [0.3845, 0.594, 0.118, 0.6348, 0.1072, 0.4819, 0.1072, 0.4819, 0.197, 0.3103, 0.3849, 0.3119, 0.3536, 0.7399, 0.118, 0.6348, 0.3845, 0.594, 0.197, 0.3103, 0.02009, 0.2719, 0.1671, 0.1273, 0.197, 0.3103, 0.1671, 0.1273, 0.4032, 0.1333, 0.7916, 0.3068, 0.8962, 0.1898, 0.8825, 0.4445, 0.08601, 0.9258, 0.005922, 0.8149, 0.1323, 0.8421, 0.1323, 0.8421, 0.2006, 0.7627, 0.2083, 0.8807, 0.2083, 0.8807, 0.08601, 0.9258, 0.1323, 0.8421, 0.1415, 0.9982, 0.02092, 0.9627, 0.08601, 0.9258, 0.08601, 0.9258, 0.2083, 0.8807, 0.2148, 0.9728, 0.7719, 0.05953, 0.7916, 0.3068, 0.7218, 0.03949, 0.4354, 0.00183, 0.4032, 0.1333, 0.2746, 0.04332, 0.5461, 0.8112, 0.4694, 0.639, 0.5293, 0.6917, 0.4893, 0.1913, 0.5546, 0.1093, 0.4975, 0.331, 0.4694, 0.639, 0.5461, 0.8112, 0.5021, 0.8749, 0.4975, 0.331, 0.5273, 0.4872, 0.4391, 0.4965, 0.5546, 0.1093, 0.7218, 0.03949, 0.6448, 0.3616, 0.5546, 0.1093, 0.6448, 0.3616, 0.4975, 0.331, 0.6087, 0.5067, 0.7001, 0.5001, 0.7053, 0.5936, 0.3845, 0.594, 0.1072, 0.4819, 0.4322, 0.5096, 0.9616, 0.5218, 0.7774, 0.6337, 0.7621, 0.5008, 0.7621, 0.5008, 0.7774, 0.6337, 0.7364, 0.5745, 0.3849, 0.3119, 0.4322, 0.5096, 0.1072, 0.4819, 0.197, 0.3103, 0.1072, 0.4819, 0.07564, 0.406, 0.7774, 0.6337, 0.9616, 0.5218, 0.9635, 0.6991, 0.5293, 0.6917, 0.4694, 0.639, 0.6087, 0.5067, 0.005922, 0.8149, 0.05, 0.7436, 0.1323, 0.8421, 0.6087, 0.5067, 0.7053, 0.5936, 0.5293, 0.6917, 0.3849, 0.3119, 0.197, 0.3103, 0.4032, 0.1333, 0.05, 0.7436, 0.2006, 0.7627, 0.1323, 0.8421, 0.197, 0.3103, 0.07564, 0.406, 0.02009, 0.2719, 0.5293, 0.6917, 0.7053, 0.5936, 0.7328, 0.6666, 0.9635, 0.6991, 0.8716, 0.7849, 0.7774, 0.6337, 0.02092, 0.9627, 0.005922, 0.8149, 0.08601, 0.9258, 0.5461, 0.8112, 0.5293, 0.6917, 0.7328, 0.6666, 0.711, 0.8354, 0.5461, 0.8112, 0.7328, 0.6666, 0.7916, 0.3068, 0.7719, 0.05953, 0.8962, 0.1898, 0.08601, 0.9258, 0.2148, 0.9728, 0.1415, 0.9982, 0.6628, 0.003352, 0.5546, 0.1093, 0.5693, 0.00183, 0.8825, 0.4445, 0.6448, 0.3616, 0.7916, 0.3068, 0.5693, 0.00183, 0.5546, 0.1093, 0.4893, 0.1913, 0.7218, 0.03949, 0.5546, 0.1093, 0.6628, 0.003352, 0.5461, 0.8112, 0.711, 0.8354, 0.6241, 0.8752, 0.2746, 0.04332, 0.4032, 0.1333, 0.1671, 0.1273, 0.5021, 0.8749, 0.5461, 0.8112, 0.6241, 0.8752, 0.6416, 0.4417, 0.6448, 0.3616, 0.8825, 0.4445, 0.4975, 0.331, 0.6448, 0.3616, 0.5273, 0.4872, 0.7218, 0.03949, 0.7916, 0.3068, 0.6448, 0.3616, 0.6416, 0.4417, 0.5273, 0.4872, 0.6448, 0.3616])
_ca = me_rocks02_lod1.color_attributes.new('Col', 'FLOAT_COLOR', 'CORNER')
_ca.data.foreach_set('color', [1.0, 1.0, 1.0, 1.0, 1.0, 1.0, 1.0, 1.0, 1.0, 1.0, 1.0, 1.0, 1.0, 1.0, 1.0, 1.0, 1.0, 1.0, 1.0, 1.0, 1.0, 1.0, 1.0, 1.0, 1.0, 1.0, 1.0, 1.0, 1.0, 1.0, 1.0, 1.0, 1.0, 1.0, 1.0, 1.0, 1.0, 1.0, 1.0, 1.0, 1.0, 1.0, 1.0, 1.0, 1.0, 1.0, 1.0, 1.0, 1.0, 1.0, 1.0, 1.0, 1.0, 1.0, 1.0, 1.0, 1.0, 1.0, 1.0, 1.0, 1.0, 1.0, 1.0, 1.0, 1.0, 1.0, 1.0, 1.0, 1.0, 1.0, 1.0, 1.0, 1.0, 1.0, 1.0, 1.0, 1.0, 1.0, 1.0, 1.0, 1.0, 1.0, 1.0, 1.0, 1.0, 1.0, 1.0, 1.0, 1.0, 1.0, 1.0, 1.0, 1.0, 1.0, 1.0, 1.0, 1.0, 1.0, 1.0, 1.0, 1.0, 1.0, 1.0, 1.0, 1.0, 1.0, 1.0, 1.0, 1.0, 1.0, 1.0, 1.0, 1.0, 1.0, 1.0, 1.0, 1.0, 1.0, 1.0, 1.0, 1.0, 1.0, 1.0, 1.0, 1.0, 1.0, 1.0, 1.0, 1.0, 1.0, 1.0, 1.0, 1.0, 1.0, 1.0, 1.0, 1.0, 1.0, 1.0, 1.0, 1.0, 1.0, 1.0, 1.0, 1.0, 1.0, 1.0, 1.0, 1.0, 1.0, 1.0, 1.0, 1.0, 1.0, 1.0, 1.0, 1.0, 1.0, 1.0, 1.0, 1.0, 1.0, 1.0, 1.0, 1.0, 1.0, 1.0, 1.0, 1.0, 1.0, 1.0, 1.0, 1.0, 1.0, 1.0, 1.0, 1.0, 1.0, 1.0, 1.0, 1.0, 1.0, 1.0, 1.0, 1.0, 1.0, 1.0, 1.0, 1.0, 1.0, 1.0, 1.0, 1.0, 1.0, 1.0, 1.0, 1.0, 1.0, 1.0, 1.0, 1.0, 1.0, 1.0, 1.0, 1.0, 1.0, 1.0, 1.0, 1.0, 1.0, 1.0, 1.0, 1.0, 1.0, 1.0, 1.0, 1.0, 1.0, 1.0, 1.0, 1.0, 1.0, 1.0, 1.0, 1.0, 1.0, 1.0, 1.0, 1.0, 1.0, 1.0, 1.0, 1.0, 1.0, 1.0, 1.0, 1.0, 1.0, 1.0, 1.0, 1.0, 1.0, 1.0, 1.0, 1.0, 1.0, 1.0, 1.0, 1.0, 1.0, 1.0, 1.0, 1.0, 1.0, 1.0, 1.0, 1.0, 1.0, 1.0, 1.0, 1.0, 1.0, 1.0, 1.0, 1.0, 1.0, 1.0, 1.0, 1.0, 1.0, 1.0, 1.0, 1.0, 1.0, 1.0, 1.0, 1.0, 1.0, 1.0, 1.0, 1.0, 1.0, 1.0, 1.0, 1.0, 1.0, 1.0, 1.0, 1.0, 1.0, 1.0, 1.0, 1.0, 1.0, 1.0, 1.0, 1.0, 1.0, 1.0, 1.0, 1.0, 1.0, 1.0, 1.0, 1.0, 1.0, 1.0, 1.0, 1.0, 1.0, 1.0, 1.0, 1.0, 1.0, 1.0, 1.0, 1.0, 1.0, 1.0, 1.0, 1.0, 1.0, 1.0, 1.0, 1.0, 1.0, 1.0, 1.0, 1.0, 1.0, 1.0, 1.0, 1.0, 1.0, 1.0, 1.0, 1.0, 1.0, 1.0, 1.0, 1.0, 1.0, 1.0, 1.0, 1.0, 1.0, 1.0, 1.0, 1.0, 1.0, 1.0, 1.0, 1.0, 1.0, 1.0, 1.0, 1.0, 1.0, 1.0, 1.0, 1.0, 1.0, 1.0, 1.0, 1.0, 1.0, 1.0, 1.0, 1.0, 1.0, 1.0, 1.0, 1.0, 1.0, 1.0, 1.0, 1.0, 1.0, 1.0, 1.0, 1.0, 1.0, 1.0, 1.0, 1.0, 1.0, 1.0, 1.0, 1.0, 1.0, 1.0, 1.0, 1.0, 1.0, 1.0, 1.0, 1.0, 1.0, 1.0, 1.0, 1.0, 1.0, 1.0, 1.0, 1.0, 1.0, 1.0, 1.0, 1.0, 1.0, 1.0, 1.0, 1.0, 1.0, 1.0, 1.0, 1.0, 1.0, 1.0, 1.0, 1.0, 1.0, 1.0, 1.0, 1.0, 1.0, 1.0, 1.0, 1.0, 1.0, 1.0, 1.0, 1.0, 1.0, 1.0, 1.0, 1.0, 1.0, 1.0, 1.0, 1.0, 1.0, 1.0, 1.0, 1.0, 1.0, 1.0, 1.0, 1.0, 1.0, 1.0, 1.0, 1.0, 1.0, 1.0, 1.0, 1.0, 1.0, 1.0, 1.0, 1.0, 1.0, 1.0, 1.0, 1.0, 1.0, 1.0, 1.0, 1.0, 1.0, 1.0, 1.0, 1.0, 1.0, 1.0, 1.0, 1.0, 1.0, 1.0, 1.0, 1.0, 1.0, 1.0, 1.0, 1.0, 1.0, 1.0, 1.0, 1.0, 1.0, 1.0, 1.0, 1.0, 1.0, 1.0, 1.0, 1.0, 1.0, 1.0, 1.0, 1.0, 1.0, 1.0, 1.0, 1.0, 1.0, 1.0, 1.0, 1.0, 1.0, 1.0, 1.0, 1.0, 1.0, 1.0, 1.0, 1.0, 1.0, 1.0, 1.0, 1.0, 1.0, 1.0, 1.0, 1.0, 1.0, 1.0, 1.0, 1.0, 1.0, 1.0, 1.0, 1.0, 1.0, 1.0, 1.0, 1.0, 1.0, 1.0, 1.0, 1.0, 1.0, 1.0, 1.0, 1.0, 1.0, 1.0, 1.0, 1.0, 1.0, 1.0, 1.0, 1.0, 1.0, 1.0, 1.0, 1.0, 1.0, 1.0, 1.0, 1.0, 1.0, 1.0, 1.0, 1.0, 1.0, 1.0, 1.0, 1.0, 1.0, 1.0, 1.0, 1.0, 1.0, 1.0, 1.0, 1.0, 1.0, 1.0, 1.0, 1.0, 1.0, 1.0, 1.0, 1.0, 1.0, 1.0, 1.0, 1.0, 1.0, 1.0, 1.0, 1.0, 1.0, 1.0, 1.0, 1.0, 1.0, 1.0, 1.0])
me_rocks02_lod1.materials.append(mat_stylizedrock02_mat)
me_rocks02_lod1.update()
me_rocks02_lod1.normals_split_custom_set([tuple(v) for v in zip(*[iter([-0.5008, -0.845, 0.1876, -0.8809, -0.3662, -0.3, -0.1795, -0.9041, -0.3878, -0.1795, -0.9041, -0.3878, 0.8704, -0.3832, -0.3091, 0.8101, -0.5704, 0.1358, -0.9619, -0.1219, 0.2446, -0.8809, -0.3662, -0.3, -0.5008, -0.845, 0.1876, 0.8704, -0.3832, -0.3091, 0.8157, 0.04363, -0.5769, 0.8374, 0.5283, -0.1403, 0.8704, -0.3832, -0.3091, 0.8374, 0.5283, -0.1403, 0.8809, 0.192, 0.4325, -0.9137, 0.3794, -0.1458, -0.8809, -0.3662, -0.3, -0.9619, -0.1219, 0.2446, 0.2945, -0.14, -0.9453, 0.391, -0.7868, -0.4776, -0.4195, -0.469, -0.7772, -0.4195, -0.469, -0.7772, -0.8809, -0.3662, -0.3, -0.7305, 0.2771, -0.6242, -0.7305, 0.2771, -0.6242, 0.2945, -0.14, -0.9453, -0.4195, -0.469, -0.7772, 0.1766, 0.688, -0.7039, 0.8157, 0.04363, -0.5769, 0.2945, -0.14, -0.9453, 0.2945, -0.14, -0.9453, -0.7305, 0.2771, -0.6242, -0.3157, 0.7066, -0.6333, -0.7305, 0.2771, -0.6242, -0.9137, 0.3794, -0.1458, -0.3157, 0.7066, -0.6333, 0.426, 0.3823, 0.82, 0.8809, 0.192, 0.4325, 0.51, 0.8586, 0.05235, -0.4903, 0.5104, 0.7065, -0.9619, -0.1219, 0.2446, -0.691, 0.09232, 0.717, 0.8374, 0.5283, -0.1403, 0.6061, 0.737, -0.2991, 0.51, 0.8586, 0.05235, -0.9619, -0.1219, 0.2446, -0.4903, 0.5104, 0.7065, -0.3754, 0.8883, 0.2646, 0.51, 0.8586, 0.05235, 0.1791, 0.7202, 0.6703, 0.426, 0.3823, 0.82, 0.6061, 0.737, -0.2991, -0.3157, 0.7066, -0.6333, -0.3559, 0.9343, -0.02049, 0.6061, 0.737, -0.2991, -0.3559, 0.9343, -0.02049, 0.51, 0.8586, 0.05235, -0.5008, -0.845, 0.1876, 0.123, -0.9451, 0.3029, -0.1158, -0.5683, 0.8146, -0.5008, -0.845, 0.1876, -0.1795, -0.9041, -0.3878, 0.123, -0.9451, 0.3029, 0.8101, -0.5704, 0.1358, 0.2002, -0.2953, 0.9342, 0.123, -0.9451, 0.3029, 0.123, -0.9451, 0.3029, 0.2002, -0.2953, 0.9342, -0.1158, -0.5683, 0.8146, 0.8101, -0.5704, 0.1358, 0.123, -0.9451, 0.3029, -0.1795, -0.9041, -0.3878, 0.8704, -0.3832, -0.3091, -0.1795, -0.9041, -0.3878, 0.391, -0.7868, -0.4776, 0.2002, -0.2953, 0.9342, 0.8101, -0.5704, 0.1358, 0.8809, 0.192, 0.4325, -0.691, 0.09232, 0.717, -0.9619, -0.1219, 0.2446, -0.5008, -0.845, 0.1876, 0.391, -0.7868, -0.4776, -0.1795, -0.9041, -0.3878, -0.4195, -0.469, -0.7772, -0.5008, -0.845, 0.1876, -0.1158, -0.5683, 0.8146, -0.691, 0.09232, 0.717, 0.8101, -0.5704, 0.1358, 0.8704, -0.3832, -0.3091, 0.8809, 0.192, 0.4325, -0.1795, -0.9041, -0.3878, -0.8809, -0.3662, -0.3, -0.4195, -0.469, -0.7772, 0.8704, -0.3832, -0.3091, 0.391, -0.7868, -0.4776, 0.8157, 0.04363, -0.5769, -0.691, 0.09232, 0.717, -0.1158, -0.5683, 0.8146, 0.2002, -0.2953, 0.9342, 0.8809, 0.192, 0.4325, 0.426, 0.3823, 0.82, 0.2002, -0.2953, 0.9342, 0.8157, 0.04363, -0.5769, 0.391, -0.7868, -0.4776, 0.2945, -0.14, -0.9453, -0.4903, 0.5104, 0.7065, -0.691, 0.09232, 0.717, 0.2002, -0.2953, 0.9342, 0.426, 0.3823, 0.82, -0.4903, 0.5104, 0.7065, 0.2002, -0.2953, 0.9342, -0.9137, 0.3794, -0.1458, -0.7305, 0.2771, -0.6242, -0.8809, -0.3662, -0.3, 0.2945, -0.14, -0.9453, -0.3157, 0.7066, -0.6333, 0.1766, 0.688, -0.7039, 0.1766, 0.688, -0.7039, 0.6061, 0.737, -0.2991, 0.8157, 0.04363, -0.5769, -0.9619, -0.1219, 0.2446, -0.3559, 0.9343, -0.02049, -0.9137, 0.3794, -0.1458, 0.8157, 0.04363, -0.5769, 0.6061, 0.737, -0.2991, 0.8374, 0.5283, -0.1403, -0.3157, 0.7066, -0.6333, 0.6061, 0.737, -0.2991, 0.1766, 0.688, -0.7039, -0.4903, 0.5104, 0.7065, 0.426, 0.3823, 0.82, 0.1791, 0.7202, 0.6703, 0.51, 0.8586, 0.05235, 0.8809, 0.192, 0.4325, 0.8374, 0.5283, -0.1403, -0.3754, 0.8883, 0.2646, -0.4903, 0.5104, 0.7065, 0.1791, 0.7202, 0.6703, -0.3754, 0.8883, 0.2646, -0.3559, 0.9343, -0.02049, -0.9619, -0.1219, 0.2446, 0.51, 0.8586, 0.05235, -0.3559, 0.9343, -0.02049, 0.1791, 0.7202, 0.6703, -0.3157, 0.7066, -0.6333, -0.9137, 0.3794, -0.1458, -0.3559, 0.9343, -0.02049, -0.3754, 0.8883, 0.2646, 0.1791, 0.7202, 0.6703, -0.3559, 0.9343, -0.02049])] * 3)])
me_rocks02_lod2 = bpy.data.meshes.new('Rocks02_LOD2')
me_rocks02_lod2.from_pydata([(-0.1274, -0.6929, 0.6165), (0.004572, -0.4074, 0.9358), (-0.03764, -0.3823, -0.7237), (0.6571, -0.4099, 0.357), (-0.4634, -0.1798, -0.3107), (-0.6171, -0.03524, 0.7098), (0.2585, 0.3906, 0.8986), (0.6085, 0.1027, 0.6747), (0.2444, 0.06096, -0.9547), (-0.18, 0.3451, -0.8451), (-0.5336, 0.243, 0.06922), (0.4406, 0.4568, 0.07306), (-0.2456, 0.5511, 0.7667), (-0.2449, 0.6583, 0.3268)], [], [(0, 4, 2), (5, 4, 0), (3, 8, 11), (3, 11, 7), (10, 4, 5), (2, 4, 9), (9, 8, 2), (6, 7, 11), (11, 9, 13), (3, 1, 0), (3, 0, 2), (1, 3, 7), (0, 1, 5), (3, 2, 8), (7, 6, 1), (12, 5, 1), (6, 12, 1), (10, 9, 4), (9, 11, 8), (5, 13, 10), (12, 13, 5), (11, 13, 6), (9, 10, 13), (12, 6, 13)])
me_rocks02_lod2.polygons.foreach_set('use_smooth', [True] * 24)
_uv = me_rocks02_lod2.uv_layers.new(name='UVMap')
_uv.uv.foreach_set('vector', [0.4075, 0.5533, 0.118, 0.6348, 0.09611, 0.4553, 0.3536, 0.7399, 0.118, 0.6348, 0.4075, 0.5533, 0.3684, 0.3118, 0.02009, 0.2719, 0.2279, 0.07977, 0.3684, 0.3118, 0.2279, 0.07977, 0.4032, 0.1333, 0.7916, 0.3068, 0.8962, 0.1898, 0.8825, 0.4445, 0.06359, 0.7905, 0.2006, 0.7627, 0.1962, 0.9451, 0.1962, 0.9451, 0.06829, 0.9358, 0.06359, 0.7905, 0.4354, 0.00183, 0.4032, 0.1333, 0.2279, 0.07977, 0.5129, 0.2466, 0.7269, 0.03875, 0.6448, 0.3616, 0.9616, 0.5218, 0.7532, 0.5988, 0.7621, 0.5008, 0.3684, 0.3118, 0.4075, 0.5533, 0.09611, 0.4553, 0.7532, 0.5988, 0.9616, 0.5218, 0.9635, 0.6991, 0.6528, 0.5035, 0.7166, 0.6235, 0.4951, 0.6616, 0.3684, 0.3118, 0.09611, 0.4553, 0.02009, 0.2719, 0.9635, 0.6991, 0.8716, 0.7849, 0.7532, 0.5988, 0.5311, 0.833, 0.4951, 0.6616, 0.7166, 0.6235, 0.6838, 0.8478, 0.5311, 0.833, 0.7166, 0.6235, 0.7916, 0.3068, 0.7269, 0.03875, 0.8962, 0.1898, 0.7269, 0.03875, 0.5129, 0.2466, 0.5693, 0.00183, 0.8825, 0.4445, 0.6448, 0.3616, 0.7916, 0.3068, 0.6416, 0.4417, 0.6448, 0.3616, 0.8825, 0.4445, 0.5129, 0.2466, 0.6448, 0.3616, 0.4667, 0.4936, 0.7269, 0.03875, 0.7916, 0.3068, 0.6448, 0.3616, 0.6416, 0.4417, 0.4667, 0.4936, 0.6448, 0.3616])
_ca = me_rocks02_lod2.color_attributes.new('Col', 'FLOAT_COLOR', 'CORNER')
_ca.data.foreach_set('color', [1.0, 1.0, 1.0, 1.0, 1.0, 1.0, 1.0, 1.0, 1.0, 1.0, 1.0, 1.0, 1.0, 1.0, 1.0, 1.0, 1.0, 1.0, 1.0, 1.0, 1.0, 1.0, 1.0, 1.0, 1.0, 1.0, 1.0, 1.0, 1.0, 1.0, 1.0, 1.0, 1.0, 1.0, 1.0, 1.0, 1.0, 1.0, 1.0, 1.0, 1.0, 1.0, 1.0, 1.0, 1.0, 1.0, 1.0, 1.0, 1.0, 1.0, 1.0, 1.0, 1.0, 1.0, 1.0, 1.0, 1.0, 1.0, 1.0, 1.0, 1.0, 1.0, 1.0, 1.0, 1.0, 1.0, 1.0, 1.0, 1.0, 1.0, 1.0, 1.0, 1.0, 1.0, 1.0, 1.0, 1.0, 1.0, 1.0, 1.0, 1.0, 1.0, 1.0, 1.0, 1.0, 1.0, 1.0, 1.0, 1.0, 1.0, 1.0, 1.0, 1.0, 1.0, 1.0, 1.0, 1.0, 1.0, 1.0, 1.0, 1.0, 1.0, 1.0, 1.0, 1.0, 1.0, 1.0, 1.0, 1.0, 1.0, 1.0, 1.0, 1.0, 1.0, 1.0, 1.0, 1.0, 1.0, 1.0, 1.0, 1.0, 1.0, 1.0, 1.0, 1.0, 1.0, 1.0, 1.0, 1.0, 1.0, 1.0, 1.0, 1.0, 1.0, 1.0, 1.0, 1.0, 1.0, 1.0, 1.0, 1.0, 1.0, 1.0, 1.0, 1.0, 1.0, 1.0, 1.0, 1.0, 1.0, 1.0, 1.0, 1.0, 1.0, 1.0, 1.0, 1.0, 1.0, 1.0, 1.0, 1.0, 1.0, 1.0, 1.0, 1.0, 1.0, 1.0, 1.0, 1.0, 1.0, 1.0, 1.0, 1.0, 1.0, 1.0, 1.0, 1.0, 1.0, 1.0, 1.0, 1.0, 1.0, 1.0, 1.0, 1.0, 1.0, 1.0, 1.0, 1.0, 1.0, 1.0, 1.0, 1.0, 1.0, 1.0, 1.0, 1.0, 1.0, 1.0, 1.0, 1.0, 1.0, 1.0, 1.0, 1.0, 1.0, 1.0, 1.0, 1.0, 1.0, 1.0, 1.0, 1.0, 1.0, 1.0, 1.0, 1.0, 1.0, 1.0, 1.0, 1.0, 1.0, 1.0, 1.0, 1.0, 1.0, 1.0, 1.0, 1.0, 1.0, 1.0, 1.0, 1.0, 1.0, 1.0, 1.0, 1.0, 1.0, 1.0, 1.0, 1.0, 1.0, 1.0, 1.0, 1.0, 1.0, 1.0, 1.0, 1.0, 1.0, 1.0, 1.0, 1.0, 1.0, 1.0, 1.0, 1.0, 1.0, 1.0, 1.0, 1.0, 1.0, 1.0, 1.0, 1.0, 1.0, 1.0, 1.0, 1.0, 1.0, 1.0, 1.0, 1.0, 1.0, 1.0, 1.0, 1.0, 1.0, 1.0, 1.0, 1.0, 1.0, 1.0, 1.0, 1.0, 1.0, 1.0, 1.0])
me_rocks02_lod2.materials.append(mat_stylizedrock02_mat)
me_rocks02_lod2.update()
me_rocks02_lod2.normals_split_custom_set([tuple(v) for v in zip(*[iter([-0.2306, -0.9352, 0.2687, -0.8726, -0.36, -0.3302, -0.1241, -0.7462, -0.654, -0.8731, -0.06841, 0.4828, -0.8726, -0.36, -0.3302, -0.2306, -0.9352, 0.2687, 0.8458, -0.5292, 0.06772, 0.4785, 0.05635, -0.8763, 0.6944, 0.7044, -0.1467, 0.8458, -0.5292, 0.06772, 0.6944, 0.7044, -0.1467, 0.875, 0.1583, 0.4576, -0.9283, 0.345, -0.1387, -0.8726, -0.36, -0.3302, -0.8731, -0.06841, 0.4828, -0.1241, -0.7462, -0.654, -0.8726, -0.36, -0.3302, -0.3722, 0.5532, -0.7453, -0.3722, 0.5532, -0.7453, 0.4785, 0.05635, -0.8763, -0.1241, -0.7462, -0.654, 0.346, 0.5338, 0.7715, 0.875, 0.1583, 0.4576, 0.6944, 0.7044, -0.1467, 0.6944, 0.7044, -0.1467, -0.3722, 0.5532, -0.7453, -0.3235, 0.9461, 0.01777, 0.8458, -0.5292, 0.06772, 0.04129, -0.4354, 0.8993, -0.2306, -0.9352, 0.2687, 0.8458, -0.5292, 0.06772, -0.2306, -0.9352, 0.2687, -0.1241, -0.7462, -0.654, 0.04129, -0.4354, 0.8993, 0.8458, -0.5292, 0.06772, 0.875, 0.1583, 0.4576, -0.2306, -0.9352, 0.2687, 0.04129, -0.4354, 0.8993, -0.8731, -0.06841, 0.4828, 0.8458, -0.5292, 0.06772, -0.1241, -0.7462, -0.654, 0.4785, 0.05635, -0.8763, 0.875, 0.1583, 0.4576, 0.346, 0.5338, 0.7715, 0.04129, -0.4354, 0.8993, -0.3596, 0.7115, 0.6037, -0.8731, -0.06841, 0.4828, 0.04129, -0.4354, 0.8993, 0.346, 0.5338, 0.7715, -0.3596, 0.7115, 0.6037, 0.04129, -0.4354, 0.8993, -0.9283, 0.345, -0.1387, -0.3722, 0.5532, -0.7453, -0.8726, -0.36, -0.3302, -0.3722, 0.5532, -0.7453, 0.6944, 0.7044, -0.1467, 0.4785, 0.05635, -0.8763, -0.8731, -0.06841, 0.4828, -0.3235, 0.9461, 0.01777, -0.9283, 0.345, -0.1387, -0.3596, 0.7115, 0.6037, -0.3235, 0.9461, 0.01777, -0.8731, -0.06841, 0.4828, 0.6944, 0.7044, -0.1467, -0.3235, 0.9461, 0.01777, 0.346, 0.5338, 0.7715, -0.3722, 0.5532, -0.7453, -0.9283, 0.345, -0.1387, -0.3235, 0.9461, 0.01777, -0.3596, 0.7115, 0.6037, 0.346, 0.5338, 0.7715, -0.3235, 0.9461, 0.01777])] * 3)])

# ---- objects
ob_rocks02_lod0 = bpy.data.objects.new('Rocks02_LOD0', me_rocks02_lod0)
ob_rocks02_lod1 = bpy.data.objects.new('Rocks02_LOD1', me_rocks02_lod1)
ob_rocks02_lod2 = bpy.data.objects.new('Rocks02_LOD2', me_rocks02_lod2)

# ---- transforms, parenting, visibility, modifiers, constraints
ob_rocks02_lod0.location = (0.0, 0.0, 0.0)
ob_rocks02_lod0.color = (0.8, 0.8, 0.8, 1.0)
ob_rocks02_lod1.location = (0.0, 0.0, 0.0)
ob_rocks02_lod1.color = (0.8, 0.8, 0.8, 1.0)
ob_rocks02_lod2.location = (0.0, 0.0, 0.0)
ob_rocks02_lod2.color = (0.8, 0.8, 0.8, 1.0)

# ---- collection membership
col_collection.objects.link(ob_rocks02_lod0)
col_collection.objects.link(ob_rocks02_lod1)
col_collection.objects.link(ob_rocks02_lod2)

# ---- scene / render settings (as saved in the file)
scene.frame_start = 1; scene.frame_end = 250; scene.frame_set(1)
scene.render.engine = 'BLENDER_EEVEE_NEXT'
scene.cycles.sampling_pattern = 'TABULATED_SOBOL'
bpy.context.view_layer.update()

# ---- added for rendering (the .blend has no active camera and no usable light): camera, sun
cam_auto = bpy.data.cameras.new('AutoCamera')
cam_auto.lens = 50.0
cam_auto.sensor_width = 36.0
cam_auto.clip_end = 1000.0
ob_auto_camera = bpy.data.objects.new('AutoCamera', cam_auto)
scene.collection.objects.link(ob_auto_camera)
ob_auto_camera.location = (2.48031, -2.98798, 1.97534)
ob_auto_camera.rotation_euler = (1.09748, -7.21219e-08, 0.694738)
scene.camera = ob_auto_camera
light_auto_sun = bpy.data.lights.new('AutoSun', 'SUN')
light_auto_sun.energy = 3.0
light_auto_sun.angle = 0.0523599
ob_auto_sun = bpy.data.objects.new('AutoSun', light_auto_sun)
scene.collection.objects.link(ob_auto_sun)
ob_auto_sun.rotation_euler = (0.872665, 0.174533, 0.523599)
bpy.context.view_layer.update()
